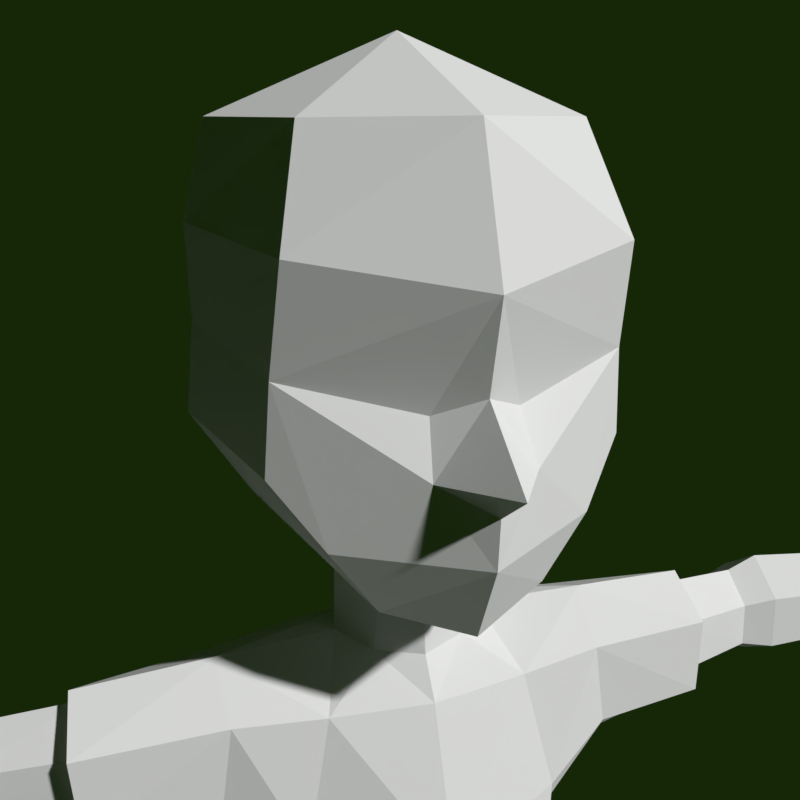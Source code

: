 # Source: emotions.blend  (saved by Blender 2.77.0; exported with 4.5.12 LTS)
import bpy
from mathutils import Matrix  # noqa: F401  (used for matrix-valued properties, if any)

bpy.ops.wm.read_factory_settings(use_empty=True)
scene = bpy.context.scene
scene.name = 'Scene'

# ---- collections
col_collection_1 = bpy.data.collections.new('Collection 1'); scene.collection.children.link(col_collection_1)

# ---- materials (node trees are filled in below, after node groups)
mat_material_001 = bpy.data.materials.new('Material.001')
mat_material_001.alpha_threshold = 0.0
mat_material_001.use_transparent_shadow = False
mat_material_001.roughness = 0.5

# ---- material node trees

# ---- world
world_world = bpy.data.worlds.new('World'); scene.world = world_world
world_world.color = (0.008009, 0.02038, 0.002452)
world_world.use_sun_shadow = False
world_world.sun_shadow_jitter_overblur = 0.0
world_world.cycles.sampling_method = 'MANUAL'

# ---- cameras
cam_camera_002 = bpy.data.cameras.new('Camera.002')
cam_camera_002.clip_end = 100.0
cam_camera_002.lens = 35.0
cam_camera_002.sensor_width = 32.0
cam_camera_002.sensor_height = 18.0
cam_camera_002.display_size = 2.0
cam_camera_002.dof.focus_distance = 0.0
cam_camera_002.dof.aperture_fstop = 128.0
cam_camera_002.dof.aperture_blades = 6

# ---- meshes
me_sphere = bpy.data.meshes.new('Sphere')
me_sphere.from_pydata([(1.002e-07, 1.958, 24.35), (8.323e-09, 2.861, 22.17), (1.002e-07, 1.958, 19.99), (1.541, 1.32, 24.35), (2.18, 1.958, 22.17), (1.541, 1.32, 19.99), (2.18, -0.2216, 24.35), (2.456, -0.2216, 22.17), (1.894, -0.2216, 19.99), (1.541, -1.763, 24.35), (1.962, -2.068, 21.92), (1.502, -2.383, 20.13), (1.002e-07, -2.584, 24.37), (8.323e-09, -2.904, 21.79), (1.002e-07, -3.219, 20.08), (-8.355e-08, -0.2216, 25.25), (0.9415, -0.4907, 19.22), (0.9694, -2.409, 19.36), (1.036e-07, -2.805, 19.09), (2.466, -0.2216, 23.26), (1.861, -2.336, 23.14), (5.426e-08, -3.126, 22.84), (2.576, -0.2216, 21.08), (2.044, -2.03, 20.88), (5.426e-08, -3.757, 21.07), (7.723e-08, -3.25, 20.68), (0.4943, -2.591, 21.57), (0.5721, -2.906, 20.98), (1.038e-07, 0.3369, 19.26), (0.6236, 0.1329, 19.28), (0.4817, -0.9821, 19.17), (1.084e-07, -1.141, 19.17), (1.204e-07, 0.7233, 17.4), (1.159, 0.8499, 17.4), (2.529, -0.7216, 18.07), (1.319, -1.474, 17.4), (1.123e-07, -1.635, 17.4), (1.214e-07, 1.108, 16.01), (1.378, 0.9003, 16.01), (2.962, -0.8114, 15.66), (1.685, -1.745, 15.75), (1.123e-07, -2.358, 15.49), (1.186e-07, 0.9103, 14.5), (1.545, 0.5654, 14.5), (2.177, -0.843, 14.56), (1.527, -1.955, 14.2), (1.109e-07, -2.517, 14.08), (2.577, 0.2506, 16.19), (2.553, 0.2479, 17.55), (2.665, -1.371, 16.25), (2.48, -1.35, 17.46), (5.598, -0.1881, 17.45), (5.598, -0.257, 16.12), (5.598, 0.2809, 16.39), (5.598, 0.3144, 17.07), (5.598, -0.7071, 16.42), (5.598, -0.6509, 17.06), (6.085, -0.1849, 17.62), (6.085, -0.2705, 15.97), (6.085, 0.3977, 16.3), (6.085, 0.4393, 17.15), (6.085, -0.8295, 16.34), (6.085, -0.7598, 17.14), (9.985, -0.6818, 17.34), (9.985, -0.7402, 16.22), (9.985, -0.2849, 16.44), (9.985, -0.2566, 17.02), (9.985, -1.121, 16.47), (9.985, -1.074, 17.01), (10.35, -1.595, 16.79), (10.35, 0.1823, 16.73), (10.6, -0.6279, 17.29), (11.66, -1.414, 16.78), (11.66, 0.02003, 16.75), (11.66, -0.6339, 17.01), (0.6043, 0.06819, 17.93), (0.6022, -1.049, 17.93), (0.9983, -0.5997, 18.05), (1.164e-07, -1.293, 17.89), (1.159e-07, 0.2221, 17.93), (1.173e-07, 1.18, 11.51), (1.716, 0.4688, 11.51), (2.488, -0.75, 11.73), (1.557, -2.36, 11.67), (1.087e-07, -2.91, 11.54), (1.202e-07, 1.665, 10.21), (2.122, 0.7536, 10.21), (2.965, -0.6335, 10.45), (1.925, -2.964, 10.39), (1.096e-07, -3.274, 10.24), (1.164e-07, 0.6333, 11.52), (1.683, 0.2586, 11.52), (2.159, -0.7987, 11.7), (1.526, -1.87, 11.66), (1.08e-07, -2.412, 11.54), (1.201e-07, 0.9683, 9.567), (1.429, 0.778, 10.19), (2.515, -0.6067, 10.39), (1.778, -1.806, 10.34), (1.095e-07, -2.412, 10.21), (1.841, 0.5765, 8.79), (2.483, -0.5321, 8.994), (1.67, -1.847, 8.944), (1.095e-07, -2.412, 9.347), (1.362, 0.7892, 5.886), (0.9125, 0.7892, 8.594), (2.168, 0.5126, 5.886), (2.634, -0.5766, 5.886), (2.059, -2.055, 5.886), (1.391, -2.332, 5.886), (0.835, -2.109, 8.626), (0.755, -2.055, 5.886), (0.3569, -1.769, 8.703), (0.5685, -0.5766, 5.886), (-0.01496, -0.5766, 8.603), (0.8885, 0.5126, 5.886), (0.3225, 0.5126, 8.368), (0.0001815, -1.819, 8.712), (0.983, 0.7482, 8.074), (2.534, -0.6209, 8.425), (0.9193, -2.142, 8.102), (0.4372, -1.81, 8.169), (0.06497, -0.6176, 8.082), (0.4033, 0.4716, 7.877), (1.739, -1.842, 8.379), (1.904, 0.5274, 8.245), (1.476, 1.039, 5.285), (2.353, 0.7378, 5.285), (2.859, -0.4473, 5.285), (2.233, -1.745, 5.285), (1.507, -2.046, 5.285), (0.9913, -1.745, 5.285), (0.612, -0.4473, 5.285), (0.9602, 0.7378, 5.285), (1.728, 1.205, 0.7294), (2.605, 0.9161, 0.8134), (3.111, -0.4473, 1.124), (2.486, -1.745, 1.235), (1.759, -2.046, 1.235), (1.244, -1.745, 1.235), (0.8646, -0.4473, 1.124), (1.213, 0.9161, 0.8134), (1.732, 0.8716, 0.5945), (2.512, 0.6143, 0.6694), (2.963, -0.567, 0.9012), (2.406, -1.723, 1.013), (1.759, -1.991, 1.013), (1.3, -1.723, 1.013), (0.9626, -0.567, 0.9012), (1.273, 0.6143, 0.6694), (1.724, 1.231, 0.1422), (2.718, 0.9033, 0.2375), (3.292, -0.4571, 0.5672), (2.583, -1.928, 0.6788), (1.759, -2.27, 0.6788), (1.175, -1.928, 0.6788), (0.7449, -0.4571, 0.5672), (1.14, 0.9033, 0.2375), (1.027, -1.48, -0.08505), (1.251, -1.48, 0.7775), (1.027, 0.403, -0.08505), (1.251, 0.403, 0.7775), (2.716, -1.48, -0.08505), (2.492, -1.48, 0.7775), (2.716, 0.403, -0.08505), (2.492, 0.403, 0.7775), (1.251, -3.082, -0.08505), (1.251, -3.082, 0.2962), (2.492, -3.082, 0.2962), (2.492, -3.082, -0.08505), (4.319, -1.236, 17.4), (4.247, -0.5848, 17.91), (3.967, 0.1704, 17.44), (3.983, 0.1201, 16.28), (4.106, -0.6884, 15.8), (4.259, -1.319, 16.33), (4.158, -1.024, 17.25), (3.925, 0.000899, 17.28), (4.118, -1.085, 16.48), (4.11, -0.548, 17.71), (3.935, -0.03568, 16.44), (4.017, -0.6233, 16.11), (2.519, -0.6873, 7.246), (1.123, -2.216, 7.081), (0.5808, -1.912, 7.114), (0.3145, -0.5766, 7.071), (0.6317, 0.5126, 6.968), (1.838, -1.928, 7.22), (1.969, 0.5405, 7.152), (1.138, 0.7892, 7.067), (2.167, 1.061, 0.7714), (2.123, -1.896, 1.235), (1.502, -1.896, 1.235), (1.47, 1.061, 0.7714), (2.122, 0.7429, 0.632), (2.083, -1.857, 1.013), (1.53, -1.857, 1.013), (1.502, 0.7429, 0.632), (2.446, -1.734, 1.124), (2.559, 0.7652, 0.7414), (1.73, 1.038, 0.6619), (1.243, 0.7652, 0.7414), (1.272, -1.734, 1.124), (1.759, -2.018, 1.124), (2.221, 1.067, 0.1898), (3.005, 0.2231, 0.4023), (2.938, -1.193, 0.623), (2.171, -2.099, 0.6788), (1.467, -2.099, 0.6788), (0.9599, -1.193, 0.623), (0.9423, 0.2231, 0.4023), (1.432, 1.067, 0.1898), (1.206, 0.7588, 0.4534), (1.238, -1.826, 0.8457), (1.759, -2.13, 0.8457), (2.495, -1.826, 0.8457), (2.615, 0.7588, 0.4534), (1.728, 1.051, 0.3684), (2.127, -1.978, 0.8457), (1.467, 0.905, 0.4109), (2.172, 0.905, 0.4109), (1.498, -1.978, 0.8457), (1.516, -1.876, 1.124), (2.103, -1.876, 1.124), (1.486, 0.9018, 0.7017), (2.144, 0.9018, 0.7017)], [], [(2, 1, 4, 5), (0, 15, 3), (1, 0, 3, 4), (4, 7, 22), (3, 15, 6), (17, 18, 31, 30), (4, 3, 6, 19), (22, 7, 10, 23), (6, 15, 9), (8, 11, 17), (19, 6, 9, 20), (27, 10, 26), (9, 15, 12), (17, 11, 14, 18), (20, 9, 12, 21), (26, 21, 13), (7, 19, 20, 10), (8, 22, 23), (5, 4, 22, 8), (7, 4, 19), (25, 27, 24), (27, 26, 13, 24), (16, 29, 5, 8), (29, 28, 2, 5), (16, 17, 30), (30, 31, 78, 76), (28, 29, 75, 79), (29, 16, 77, 75), (16, 30, 76, 77), (33, 34, 48), (35, 40, 50), (33, 38, 37, 32), (41, 40, 35), (45, 44, 40), (38, 43, 42, 37), (41, 46, 45, 40), (38, 47, 39, 44, 43), (180, 177, 54, 53), (14, 11, 27, 25), (11, 23, 10, 27), (10, 20, 21), (26, 10, 21), (44, 39, 49, 40), (36, 41, 35), (54, 51, 57, 60), (179, 176, 56, 51), (49, 50, 40), (55, 52, 58, 61), (181, 180, 53, 52), (176, 178, 55, 56), (178, 181, 52, 55), (177, 179, 51, 54), (58, 59, 65, 64), (59, 60, 66, 65), (51, 56, 62, 57), (53, 54, 60, 59), (52, 53, 59, 58), (56, 55, 61, 62), (62, 61, 67, 68), (61, 58, 64, 67), (60, 57, 63, 66), (57, 62, 68, 63), (67, 64, 69), (72, 69, 70, 73), (63, 71, 70), (66, 70, 65), (70, 69, 64, 65), (71, 74, 73), (71, 69, 72), (74, 72, 73), (66, 63, 70), (74, 71, 72), (70, 71, 73), (63, 68, 69, 71), (68, 67, 69), (16, 8, 17), (34, 35, 50), (38, 33, 48, 47), (79, 75, 33, 32), (75, 77, 34, 33), (77, 76, 35, 34), (76, 78, 36, 35), (42, 43, 81, 80), (45, 46, 84, 83), (43, 44, 82, 81), (44, 45, 83, 82), (81, 82, 87, 86), (82, 83, 88, 87), (80, 81, 86, 85), (83, 84, 89, 88), (93, 94, 99, 98), (92, 97, 96, 91), (92, 93, 98, 97), (91, 96, 95, 90), (96, 97, 101, 100), (97, 98, 102, 101), (105, 116, 95), (98, 99, 103, 110, 102), (118, 105, 100, 125), (125, 100, 101, 119), (119, 101, 102, 124), (124, 102, 110, 120), (120, 110, 112, 121), (121, 112, 114, 122), (122, 114, 116, 123), (123, 116, 105, 118), (113, 115, 133, 132), (110, 103, 112), (103, 117, 112), (116, 114, 95), (100, 105, 95, 96), (112, 117, 114), (186, 123, 118, 189), (185, 122, 123, 186), (184, 121, 122, 185), (183, 120, 121, 184), (187, 124, 120, 183), (182, 119, 124, 187), (188, 125, 119, 182), (189, 118, 125, 188), (133, 126, 134, 193, 141), (106, 107, 128, 127), (104, 106, 127, 126), (109, 111, 131, 130), (115, 104, 126, 133), (108, 109, 130, 129), (107, 108, 129, 128), (111, 113, 132, 131), (136, 137, 198, 145, 144), (131, 132, 140, 139), (129, 130, 138, 191, 137), (127, 128, 136, 135), (132, 133, 141, 140), (130, 131, 139, 192, 138), (128, 129, 137, 136), (126, 127, 135, 190, 134), (210, 212, 157), (225, 199, 143, 194), (224, 200, 142, 197), (139, 140, 148, 147, 202), (223, 203, 146, 195), (135, 136, 144, 143, 199), (140, 141, 201, 149, 148), (222, 202, 147, 196), (168, 167, 166, 169), (221, 213, 155, 208), (206, 215, 153), (220, 216, 151, 204), (219, 217, 150, 211), (213, 209, 155), (218, 214, 154, 207), (216, 205, 151), (159, 161, 160, 158), (161, 165, 164, 160), (165, 163, 162, 164), (163, 159, 167, 168), (158, 160, 164, 162), (163, 165, 161, 159), (162, 163, 168, 169), (159, 158, 166, 167), (158, 162, 169, 166), (48, 34, 171, 172), (49, 39, 174, 175), (50, 49, 175, 170), (39, 47, 173, 174), (34, 50, 170, 171), (47, 48, 172, 173), (172, 171, 179, 177), (175, 174, 181, 178), (170, 175, 178, 176), (174, 173, 180, 181), (171, 170, 176, 179), (173, 172, 177, 180), (11, 8, 23), (143, 144, 152, 205, 216), (215, 218, 207, 153), (145, 195, 218, 215), (195, 146, 214, 218), (147, 148, 156, 209, 213), (212, 219, 211, 157), (149, 197, 219, 212), (197, 142, 217, 219), (217, 220, 204, 150), (142, 194, 220, 217), (194, 143, 216, 220), (144, 145, 215, 206, 152), (214, 221, 208, 154), (146, 196, 221, 214), (196, 147, 213, 221), (203, 222, 196, 146), (138, 192, 222, 203), (192, 139, 202, 222), (198, 223, 195, 145), (137, 191, 223, 198), (191, 138, 203, 223), (201, 224, 197, 149), (141, 193, 224, 201), (193, 134, 200, 224), (200, 225, 194, 142), (134, 190, 225, 200), (190, 135, 199, 225), (148, 149, 212, 210, 156), (104, 189, 188, 106), (106, 188, 182, 107), (107, 182, 187, 108), (108, 187, 183, 109), (109, 183, 184, 111), (111, 184, 185, 113), (113, 185, 186, 115), (115, 186, 189, 104)])
_uv = me_sphere.uv_layers.new(name='UVMap')
_uv.uv.foreach_set('vector', [0.1222, 0.8992, 0.01343, 0.7988, 0.1242, 0.7419, 0.1839, 0.8431, 0.01218, 0.7281, 0.01218, 0.611, 0.095, 0.6938, 0.01343, 0.7988, 0.01218, 0.7281, 0.095, 0.6938, 0.1242, 0.7419, 0.1242, 0.7419, 0.2229, 0.6922, 0.2538, 0.7462, 0.095, 0.6938, 0.01218, 0.611, 0.1292, 0.6098, 0.7289, 0.2495, 0.6523, 0.181, 0.8548, 0.1132, 0.8851, 0.1553, 0.1242, 0.7419, 0.095, 0.6938, 0.1292, 0.6098, 0.1852, 0.6276, 0.9711, 0.452, 0.9561, 0.563, 0.791, 0.539, 0.7887, 0.4218, 0.1292, 0.6098, 0.01218, 0.611, 0.09489, 0.529, 0.9554, 0.3178, 0.706, 0.3478, 0.7289, 0.2495, 0.1852, 0.6276, 0.1292, 0.6098, 0.09489, 0.529, 0.1276, 0.5088, 0.625, 0.4038, 0.791, 0.539, 0.6273, 0.4935, 0.09489, 0.529, 0.01218, 0.611, 0.01218, 0.4841, 0.7289, 0.2495, 0.706, 0.3478, 0.5839, 0.304, 0.6523, 0.181, 0.1276, 0.5088, 0.09489, 0.529, 0.01218, 0.4841, 0.01218, 0.4549, 0.6273, 0.4935, 0.5508, 0.6176, 0.5678, 0.5111, 0.9561, 0.563, 0.9408, 0.6746, 0.751, 0.648, 0.791, 0.539, 0.9554, 0.3178, 0.9711, 0.452, 0.7887, 0.4218, 0.1839, 0.8431, 0.1242, 0.7419, 0.2538, 0.7462, 0.2657, 0.8155, 0.2229, 0.6922, 0.1242, 0.7419, 0.1852, 0.6276, 0.5678, 0.3492, 0.625, 0.4038, 0.5169, 0.3903, 0.625, 0.4038, 0.6273, 0.4935, 0.5678, 0.5111, 0.5169, 0.3903, 0.2465, 0.8888, 0.2035, 0.9, 0.1839, 0.8431, 0.2657, 0.8155, 0.2035, 0.9, 0.1761, 0.9297, 0.1222, 0.8992, 0.1839, 0.8431, 0.9461, 0.1876, 0.7289, 0.2495, 0.8851, 0.1553, 0.9584, 0.1032, 0.9584, 0.1219, 0.9192, 0.1219, 0.9192, 0.1027, 0.9584, 0.03692, 0.9584, 0.0571, 0.9192, 0.05865, 0.9192, 0.03692, 0.9584, 0.0571, 0.9584, 0.08057, 0.9192, 0.08354, 0.9192, 0.05865, 0.9584, 0.08057, 0.9584, 0.1032, 0.9192, 0.1027, 0.9192, 0.08354, 0.1571, 0.3473, 0.1032, 0.3751, 0.1288, 0.3511, 0.3487, 0.3453, 0.3466, 0.2692, 0.3767, 0.3481, 0.1571, 0.3473, 0.1446, 0.2683, 0.223, 0.2683, 0.223, 0.3473, 0.2523, 0.2549, 0.3466, 0.2692, 0.3487, 0.3453, 0.3255, 0.1888, 0.3559, 0.1916, 0.3466, 0.2692, 0.1446, 0.2683, 0.1422, 0.1827, 0.223, 0.1827, 0.223, 0.2683, 0.2523, 0.2549, 0.2523, 0.182, 0.3255, 0.1888, 0.3466, 0.2692, 0.1446, 0.2683, 0.127, 0.2947, 0.113, 0.2743, 0.1194, 0.1936, 0.1422, 0.1827, 0.7062, 0.05371, 0.7066, 0.07235, 0.6388, 0.07102, 0.6385, 0.0562, 0.5839, 0.304, 0.706, 0.3478, 0.625, 0.4038, 0.5678, 0.3492, 0.706, 0.3478, 0.7887, 0.4218, 0.791, 0.539, 0.625, 0.4038, 0.791, 0.539, 0.751, 0.648, 0.5508, 0.6176, 0.6273, 0.4935, 0.791, 0.539, 0.5508, 0.6176, 0.3559, 0.1916, 0.3622, 0.2723, 0.3729, 0.2977, 0.3466, 0.2692, 0.2523, 0.3453, 0.2523, 0.2549, 0.3487, 0.3453, 0.6388, 0.07102, 0.6393, 0.08544, 0.626, 0.08508, 0.6268, 0.07111, 0.703, 0.08821, 0.7021, 0.1027, 0.6391, 0.09978, 0.6393, 0.08544, 0.3729, 0.2977, 0.3767, 0.3481, 0.3466, 0.2692, 0.6397, 0.03036, 0.6392, 0.04275, 0.626, 0.04265, 0.6261, 0.02818, 0.7051, 0.03884, 0.7062, 0.05371, 0.6385, 0.0562, 0.6392, 0.04275, 0.7021, 0.1027, 0.7022, 0.1202, 0.6394, 0.1143, 0.6391, 0.09978, 0.7026, 0.02581, 0.7051, 0.03884, 0.6392, 0.04275, 0.6397, 0.03036, 0.7066, 0.07235, 0.703, 0.08821, 0.6393, 0.08544, 0.6388, 0.07102, 0.626, 0.04265, 0.6269, 0.05614, 0.5269, 0.05605, 0.5301, 0.04536, 0.6269, 0.05614, 0.6268, 0.07111, 0.5254, 0.07048, 0.5269, 0.05605, 0.6393, 0.08544, 0.6391, 0.09978, 0.6261, 0.09991, 0.626, 0.08508, 0.6385, 0.0562, 0.6388, 0.07102, 0.6268, 0.07111, 0.6269, 0.05614, 0.6392, 0.04275, 0.6385, 0.0562, 0.6269, 0.05614, 0.626, 0.04265, 0.6391, 0.09978, 0.6394, 0.1143, 0.6262, 0.1164, 0.6261, 0.09991, 0.6261, 0.09991, 0.6262, 0.1164, 0.5268, 0.1071, 0.5254, 0.09484, 0.6261, 0.02818, 0.626, 0.04265, 0.5301, 0.04536, 0.5281, 0.03605, 0.6268, 0.07111, 0.626, 0.08508, 0.527, 0.0829, 0.5254, 0.07048, 0.626, 0.08508, 0.6261, 0.09991, 0.5254, 0.09484, 0.527, 0.0829, 0.5281, 0.03605, 0.5301, 0.04536, 0.5154, 0.02581, 0.4803, 0.03219, 0.5154, 0.02581, 0.5148, 0.06224, 0.4837, 0.06414, 0.527, 0.0829, 0.5102, 0.08123, 0.5148, 0.06224, 0.5254, 0.07048, 0.5148, 0.06224, 0.5269, 0.05605, 0.5148, 0.06224, 0.5154, 0.02581, 0.5301, 0.04536, 0.5269, 0.05605, 0.5102, 0.08123, 0.4834, 0.07879, 0.4837, 0.06414, 0.5102, 0.08123, 0.5126, 0.1046, 0.4808, 0.09557, 0.5092, 0.1117, 0.5258, 0.1168, 0.4951, 0.1168, 0.5254, 0.07048, 0.527, 0.0829, 0.5148, 0.06224, 0.4834, 0.07879, 0.5102, 0.08123, 0.4808, 0.09557, 0.5148, 0.06224, 0.5102, 0.08123, 0.4837, 0.06414, 0.527, 0.0829, 0.5254, 0.09484, 0.5126, 0.1046, 0.5102, 0.08123, 0.5254, 0.09484, 0.5268, 0.1071, 0.5126, 0.1046, 0.9461, 0.1876, 0.9554, 0.3178, 0.7289, 0.2495, 0.3721, 0.3731, 0.3487, 0.3453, 0.3767, 0.3481, 0.1446, 0.2683, 0.1571, 0.3473, 0.1288, 0.3511, 0.127, 0.2947, 0.223, 0.3774, 0.1886, 0.3774, 0.1571, 0.3473, 0.223, 0.3473, 0.1886, 0.3774, 0.1662, 0.3847, 0.1032, 0.3751, 0.1571, 0.3473, 0.3091, 0.3827, 0.2865, 0.3753, 0.3487, 0.3453, 0.3721, 0.3731, 0.2865, 0.3753, 0.2523, 0.3732, 0.2523, 0.3453, 0.3487, 0.3453, 0.223, 0.1827, 0.1422, 0.1827, 0.1383, 0.103, 0.223, 0.103, 0.3255, 0.1888, 0.2523, 0.182, 0.2523, 0.1023, 0.3291, 0.1095, 0.1422, 0.1827, 0.1194, 0.1936, 0.1144, 0.1144, 0.1383, 0.103, 0.3559, 0.1916, 0.3255, 0.1888, 0.3291, 0.1095, 0.3609, 0.1124, 0.1383, 0.103, 0.1144, 0.1144, 0.07692, 0.04599, 0.1091, 0.03296, 0.3609, 0.1124, 0.3291, 0.1095, 0.3556, 0.04065, 0.3984, 0.04399, 0.223, 0.103, 0.1383, 0.103, 0.1091, 0.03296, 0.223, 0.03296, 0.3291, 0.1095, 0.2523, 0.1023, 0.2523, 0.03248, 0.3556, 0.04065, 0.9784, 0.8971, 0.9777, 0.9631, 0.9137, 0.9683, 0.9138, 0.8859, 0.9756, 0.8434, 0.9117, 0.8418, 0.9049, 0.7829, 0.9655, 0.7964, 0.9756, 0.8434, 0.9784, 0.8971, 0.9138, 0.8859, 0.9117, 0.8418, 0.9655, 0.7964, 0.9049, 0.7829, 0.9126, 0.72, 0.9739, 0.7275, 0.9049, 0.7829, 0.9117, 0.8418, 0.8654, 0.8409, 0.8572, 0.8008, 0.9117, 0.8418, 0.9138, 0.8859, 0.8668, 0.8897, 0.8654, 0.8409, 0.8526, 0.7561, 0.8446, 0.7271, 0.9126, 0.72, 0.9138, 0.8859, 0.9137, 0.9683, 0.8948, 0.9699, 0.8534, 0.9321, 0.8668, 0.8897, 0.826, 0.7562, 0.8526, 0.7561, 0.8572, 0.8008, 0.8294, 0.8004, 0.8294, 0.8004, 0.8572, 0.8008, 0.8654, 0.8409, 0.8357, 0.8404, 0.8357, 0.8404, 0.8654, 0.8409, 0.8668, 0.8897, 0.8368, 0.8888, 0.8368, 0.8888, 0.8668, 0.8897, 0.8534, 0.9321, 0.8254, 0.9302, 0.8254, 0.9302, 0.8534, 0.9321, 0.8594, 0.9552, 0.8309, 0.9535, 0.8309, 0.9535, 0.8594, 0.9552, 0.8556, 0.9738, 0.8278, 0.9722, 0.8317, 0.7132, 0.8584, 0.7127, 0.8446, 0.7271, 0.8194, 0.7278, 0.8194, 0.7278, 0.8446, 0.7271, 0.8526, 0.7561, 0.826, 0.7562, 0.6491, 0.717, 0.6471, 0.7331, 0.6164, 0.733, 0.6186, 0.7155, 0.8534, 0.9321, 0.8948, 0.9699, 0.8594, 0.9552, 0.8948, 0.9699, 0.8613, 0.9726, 0.8594, 0.9552, 0.8446, 0.7271, 0.8584, 0.7127, 0.9126, 0.72, 0.8572, 0.8008, 0.8526, 0.7561, 0.9126, 0.72, 0.9049, 0.7829, 0.8594, 0.9552, 0.8613, 0.9726, 0.8556, 0.9738, 0.7333, 0.7305, 0.8194, 0.7278, 0.826, 0.7562, 0.7351, 0.7566, 0.7404, 0.7151, 0.8317, 0.7132, 0.8194, 0.7278, 0.7333, 0.7305, 0.7337, 0.948, 0.8309, 0.9535, 0.8278, 0.9722, 0.7329, 0.9665, 0.7299, 0.9238, 0.8254, 0.9302, 0.8309, 0.9535, 0.7337, 0.948, 0.7341, 0.8855, 0.8368, 0.8888, 0.8254, 0.9302, 0.7299, 0.9238, 0.7342, 0.8384, 0.8357, 0.8404, 0.8368, 0.8888, 0.7341, 0.8855, 0.7343, 0.799, 0.8294, 0.8004, 0.8357, 0.8404, 0.7342, 0.8384, 0.7351, 0.7566, 0.826, 0.7562, 0.8294, 0.8004, 0.7343, 0.799, 0.6164, 0.733, 0.6133, 0.759, 0.3653, 0.7417, 0.369, 0.729, 0.3727, 0.7162, 0.6393, 0.7976, 0.6327, 0.8365, 0.6005, 0.8357, 0.6079, 0.8032, 0.6442, 0.757, 0.6393, 0.7976, 0.6079, 0.8032, 0.6133, 0.759, 0.6343, 0.9174, 0.6364, 0.9424, 0.6044, 0.9411, 0.6021, 0.9139, 0.6471, 0.7331, 0.6442, 0.757, 0.6133, 0.759, 0.6164, 0.733, 0.6314, 0.8822, 0.6343, 0.9174, 0.6021, 0.9139, 0.599, 0.8756, 0.6327, 0.8365, 0.6314, 0.8822, 0.599, 0.8756, 0.6005, 0.8357, 0.6364, 0.9424, 0.6379, 0.9608, 0.606, 0.9611, 0.6044, 0.9411, 0.3892, 0.8164, 0.3667, 0.8813, 0.361, 0.8838, 0.3554, 0.8864, 0.3641, 0.8222, 0.6044, 0.9411, 0.606, 0.9611, 0.3679, 0.9672, 0.3721, 0.9467, 0.599, 0.8756, 0.6021, 0.9139, 0.3699, 0.9196, 0.3683, 0.9004, 0.3667, 0.8813, 0.6079, 0.8032, 0.6005, 0.8357, 0.3892, 0.8164, 0.3642, 0.7864, 0.6186, 0.7155, 0.6164, 0.733, 0.3727, 0.7162, 0.3905, 0.7006, 0.6021, 0.9139, 0.6044, 0.9411, 0.3721, 0.9467, 0.371, 0.9332, 0.3699, 0.9196, 0.6005, 0.8357, 0.599, 0.8756, 0.3667, 0.8813, 0.3892, 0.8164, 0.6133, 0.759, 0.6079, 0.8032, 0.3642, 0.7864, 0.3647, 0.764, 0.3653, 0.7417, 0.3537, 0.7001, 0.3546, 0.7137, 0.3441, 0.709, 0.3614, 0.7625, 0.3608, 0.7836, 0.3575, 0.7808, 0.358, 0.7609, 0.3654, 0.7293, 0.3619, 0.7414, 0.3585, 0.741, 0.3618, 0.7297, 0.3721, 0.9467, 0.3679, 0.9672, 0.3557, 0.963, 0.3601, 0.9447, 0.3661, 0.9457, 0.3625, 0.9019, 0.364, 0.92, 0.3582, 0.9205, 0.3568, 0.9035, 0.3642, 0.7864, 0.3892, 0.8164, 0.3641, 0.8222, 0.3575, 0.7808, 0.3608, 0.7836, 0.3905, 0.7006, 0.3727, 0.7162, 0.3689, 0.7173, 0.3651, 0.7184, 0.3787, 0.7042, 0.3651, 0.9329, 0.3661, 0.9457, 0.3601, 0.9447, 0.3591, 0.9326, 0.5207, 0.5637, 0.5215, 0.5864, 0.5285, 0.5862, 0.5276, 0.5634, 0.3505, 0.935, 0.3516, 0.9488, 0.3431, 0.9528, 0.3418, 0.9374, 0.3374, 0.8546, 0.3462, 0.8825, 0.337, 0.8785, 0.3465, 0.7621, 0.346, 0.7847, 0.3344, 0.7885, 0.3351, 0.7632, 0.3509, 0.7266, 0.3471, 0.7394, 0.3357, 0.7379, 0.3399, 0.7234, 0.3516, 0.9488, 0.3411, 0.9644, 0.3431, 0.9528, 0.3478, 0.9019, 0.3493, 0.9212, 0.3405, 0.922, 0.3388, 0.9003, 0.346, 0.7847, 0.3361, 0.8095, 0.3344, 0.7885, 0.5132, 0.6159, 0.5136, 0.6505, 0.5299, 0.6503, 0.5296, 0.6158, 0.5136, 0.6505, 0.508, 0.6725, 0.5224, 0.6803, 0.5299, 0.6503, 0.508, 0.5004, 0.5103, 0.5348, 0.5266, 0.5338, 0.5243, 0.4993, 0.3984, 0.5652, 0.4524, 0.5652, 0.4524, 0.638, 0.3984, 0.638, 1.249, 0.1423, 1.265, 0.1423, 1.265, 0.1566, 1.249, 0.1566, 0.3984, 0.5652, 0.3984, 0.4833, 0.4524, 0.4833, 0.4524, 0.5652, 0.5266, 0.5338, 0.5103, 0.5348, 0.5207, 0.5637, 0.5276, 0.5634, 0.5132, 0.6159, 0.5296, 0.6158, 0.5285, 0.5862, 0.5215, 0.5864, 1.249, 0.1423, 1.249, 0.1566, 1.235, 0.1547, 1.235, 0.1442, 0.1288, 0.3511, 0.1032, 0.3751, 0.014, 0.3816, 0.03096, 0.3578, 0.3729, 0.2977, 0.3622, 0.2723, 0.4527, 0.2733, 0.462, 0.2999, 0.3767, 0.3481, 0.3729, 0.2977, 0.462, 0.2999, 0.4656, 0.3536, 0.113, 0.2743, 0.127, 0.2947, 0.02999, 0.2991, 0.02254, 0.2753, 0.3721, 0.3731, 0.3767, 0.3481, 0.4656, 0.3536, 0.4613, 0.3796, 0.127, 0.2947, 0.1288, 0.3511, 0.03096, 0.3578, 0.02999, 0.2991, 0.04456, 0.2009, 0.04673, 0.2175, 0.06237, 0.2162, 0.06159, 0.2004, 0.04891, 0.1527, 0.04939, 0.1671, 0.06408, 0.168, 0.06464, 0.1543, 0.05004, 0.1356, 0.04891, 0.1527, 0.06464, 0.1543, 0.06614, 0.1381, 0.04939, 0.1671, 0.04704, 0.1828, 0.06309, 0.1832, 0.06408, 0.168, 0.05295, 0.1202, 0.05004, 0.1356, 0.06614, 0.1381, 0.06815, 0.1236, 0.04704, 0.1828, 0.04456, 0.2009, 0.06159, 0.2004, 0.06309, 0.1832, 0.706, 0.3478, 0.9554, 0.3178, 0.7887, 0.4218, 0.3575, 0.7808, 0.3641, 0.8222, 0.3378, 0.8306, 0.3361, 0.8095, 0.346, 0.7847, 0.3462, 0.8825, 0.3478, 0.9019, 0.3388, 0.9003, 0.337, 0.8785, 0.3554, 0.8864, 0.3568, 0.9035, 0.3478, 0.9019, 0.3462, 0.8825, 0.3568, 0.9035, 0.3582, 0.9205, 0.3493, 0.9212, 0.3478, 0.9019, 0.3601, 0.9447, 0.3557, 0.963, 0.3391, 0.9759, 0.3411, 0.9644, 0.3516, 0.9488, 0.3546, 0.7137, 0.3509, 0.7266, 0.3399, 0.7234, 0.3441, 0.709, 0.3651, 0.7184, 0.3618, 0.7297, 0.3509, 0.7266, 0.3546, 0.7137, 0.3618, 0.7297, 0.3585, 0.741, 0.3471, 0.7394, 0.3509, 0.7266, 0.3471, 0.7394, 0.3465, 0.7621, 0.3351, 0.7632, 0.3357, 0.7379, 0.3585, 0.741, 0.358, 0.7609, 0.3465, 0.7621, 0.3471, 0.7394, 0.358, 0.7609, 0.3575, 0.7808, 0.346, 0.7847, 0.3465, 0.7621, 0.3641, 0.8222, 0.3554, 0.8864, 0.3462, 0.8825, 0.3374, 0.8546, 0.3378, 0.8306, 0.3493, 0.9212, 0.3505, 0.935, 0.3418, 0.9374, 0.3405, 0.922, 0.3582, 0.9205, 0.3591, 0.9326, 0.3505, 0.935, 0.3493, 0.9212, 0.3591, 0.9326, 0.3601, 0.9447, 0.3516, 0.9488, 0.3505, 0.935, 0.364, 0.92, 0.3651, 0.9329, 0.3591, 0.9326, 0.3582, 0.9205, 0.3699, 0.9196, 0.371, 0.9332, 0.3651, 0.9329, 0.364, 0.92, 0.371, 0.9332, 0.3721, 0.9467, 0.3661, 0.9457, 0.3651, 0.9329, 0.361, 0.8838, 0.3625, 0.9019, 0.3568, 0.9035, 0.3554, 0.8864, 0.3667, 0.8813, 0.3683, 0.9004, 0.3625, 0.9019, 0.361, 0.8838, 0.3683, 0.9004, 0.3699, 0.9196, 0.364, 0.92, 0.3625, 0.9019, 0.3689, 0.7173, 0.3654, 0.7293, 0.3618, 0.7297, 0.3651, 0.7184, 0.3727, 0.7162, 0.369, 0.729, 0.3654, 0.7293, 0.3689, 0.7173, 0.369, 0.729, 0.3653, 0.7417, 0.3619, 0.7414, 0.3654, 0.7293, 0.3619, 0.7414, 0.3614, 0.7625, 0.358, 0.7609, 0.3585, 0.741, 0.3653, 0.7417, 0.3647, 0.764, 0.3614, 0.7625, 0.3619, 0.7414, 0.3647, 0.764, 0.3642, 0.7864, 0.3608, 0.7836, 0.3614, 0.7625, 0.3787, 0.7042, 0.3651, 0.7184, 0.3546, 0.7137, 0.3537, 0.7001, 0.3632, 0.6911, 0.6442, 0.757, 0.7351, 0.7566, 0.7343, 0.799, 0.6393, 0.7976, 0.6393, 0.7976, 0.7343, 0.799, 0.7342, 0.8384, 0.6327, 0.8365, 0.6327, 0.8365, 0.7342, 0.8384, 0.7341, 0.8855, 0.6314, 0.8822, 0.6314, 0.8822, 0.7341, 0.8855, 0.7299, 0.9238, 0.6343, 0.9174, 0.6343, 0.9174, 0.7299, 0.9238, 0.7337, 0.948, 0.6364, 0.9424, 0.6364, 0.9424, 0.7337, 0.948, 0.7329, 0.9665, 0.6379, 0.9608, 0.6491, 0.717, 0.7404, 0.7151, 0.7333, 0.7305, 0.6471, 0.7331, 0.6471, 0.7331, 0.7333, 0.7305, 0.7351, 0.7566, 0.6442, 0.757])
me_sphere.materials.append(mat_material_001)
me_sphere.use_remesh_preserve_volume = False
me_sphere.use_remesh_preserve_attributes = False
me_sphere.use_mirror_vertex_groups = False
me_sphere.use_paint_bone_selection = False
me_sphere.use_paint_mask_vertex = True
me_sphere.update()
arm_armature = bpy.data.armatures.new('Armature')  # bones are not reproduced

# ---- objects
ob_camera = bpy.data.objects.new('Camera', cam_camera_002)
ob_armature = bpy.data.objects.new('Armature', arm_armature)
ob_sphere = bpy.data.objects.new('Sphere', me_sphere)

# ---- transforms, parenting, visibility, modifiers, constraints
ob_camera.location = (-3.462, -10.11, 24.43)
ob_camera.rotation_euler = (1.249, 8.292e-07, -0.3402)
ob_camera.lineart.crease_threshold = 0.0
ob_armature.location = (0.0, 0.0, 0.0)
ob_armature.show_in_front = True
ob_armature.lineart.crease_threshold = 0.0
ob_sphere.parent = ob_armature
ob_sphere.location = (0.0, 0.0, 0.0)
ob_sphere.lineart.crease_threshold = 0.0
_vg = ob_sphere.vertex_groups.new(name='Bone')
for _i, _w in zip([46, 80, 81, 82, 83, 84, 85, 86, 87, 88, 89, 90, 91, 92, 93, 94, 95, 96, 97, 98, 99, 100, 103, 105, 110, 112, 114, 116, 117, 118, 120, 121, 122, 123, 125, 183, 184, 185, 186, 188, 189], [0.01669, 0.03223, 0.01131, 0.002825, 0.03483, 0.0968, 0.3364, 0.1018, 0.06596, 0.08145, 0.2285, 0.1563, 0.1738, 0.06927, 0.09034, 0.2018, 0.64, 0.5153, 0.05652, 0.05289, 0.3381, 0.1204, 0.3106, 0.1707, 0.09005, 0.1557, 0.5419, 0.1987, 0.2239, 0.06283, 0.01524, 0.05926, 0.1382, 0.07643, 0.02333, 0.00762, 0.02963, 0.06909, 0.03821, 0.01166, 0.03141]): _vg.add([_i], _w, 'REPLACE')
_vg = ob_sphere.vertex_groups.new(name='Bone.002')
for _i, _w in zip([16, 17, 28, 29, 30, 31, 32, 33, 34, 35, 36, 37, 38, 39, 40, 41, 42, 43, 44, 45, 46, 47, 48, 49, 50, 75, 76, 77, 78, 79, 80, 81, 82, 83, 84, 85, 86, 87, 88, 89, 90, 91, 92, 93, 94, 95, 96, 97, 98, 99, 100, 102, 103, 105, 110, 112, 116, 117, 173, 174], [0.06499, 0.003421, 0.1131, 0.07609, 0.06074, 0.07155, 0.7529, 0.3519, 0.06284, 0.2085, 0.822, 0.8506, 0.6449, 0.1469, 0.6493, 0.8817, 0.967, 0.9115, 0.8141, 0.8776, 0.8982, 0.1689, 0.1153, 0.1032, 0.006388, 0.7555, 0.8513, 0.6969, 0.8876, 0.7714, 0.9534, 0.9461, 0.9279, 0.9157, 0.8644, 0.6561, 0.8735, 0.8981, 0.8796, 0.7385, 0.7666, 0.5781, 0.535, 0.4585, 0.3719, 0.181, 0.1412, 0.09556, 0.1129, 0.1592, 0.01517, 0.009814, 0.1291, 0.03057, 0.0127, 0.007442, 0.008901, 0.02905, 0.006284, 0.008154]): _vg.add([_i], _w, 'REPLACE')
_vg = ob_sphere.vertex_groups.new(name='Bone.001')
for _i, _w in zip([0, 1, 2, 3, 4, 5, 6, 7, 8, 9, 10, 11, 12, 13, 14, 15, 16, 17, 18, 19, 20, 21, 22, 23, 24, 25, 26, 27, 28, 29, 30, 31, 32, 33, 75, 76, 77, 78, 79], [1.0, 1.0, 1.0, 1.0, 1.0, 1.0, 1.0, 1.0, 1.0, 1.0, 1.0, 1.0, 1.0, 1.0, 1.0, 1.0, 1.0, 1.0, 1.0, 1.0, 1.0, 1.0, 1.0, 1.0, 1.0, 1.0, 1.0, 1.0, 1.0, 1.0, 1.0, 1.0, 0.05198, 0.0009308, 0.1011, 0.06564, 0.1212, 0.07039, 0.1204]): _vg.add([_i], _w, 'REPLACE')
_vg = ob_sphere.vertex_groups.new(name='Bone.001_L')
_vg = ob_sphere.vertex_groups.new(name='Bone.001_R')
_vg = ob_sphere.vertex_groups.new(name='Bone.003')
_vg = ob_sphere.vertex_groups.new(name='Arm1_L')
for _i, _w in zip([11, 16, 17, 18, 30, 31, 32, 34, 35, 36, 37, 39, 40, 41, 42, 43, 44, 45, 46, 47, 48, 49, 50, 51, 52, 53, 54, 55, 56, 57, 58, 59, 60, 61, 62, 75, 76, 77, 78, 79, 82, 83, 84, 87, 88, 89, 170, 171, 172, 173, 174, 175, 176, 177, 178, 179, 180, 181], [0.0, 0.0, 0.0, 0.0, 0.0, 0.0, 6.975e-11, 0.7283, 0.009629, 8.246e-21, 2.955e-10, 0.3683, 0.03226, 8.713e-09, 1.167e-17, 1.211e-08, 2.002e-07, 4.825e-12, 1.826e-05, 0.7523, 0.6549, 0.3128, 0.968, 0.9572, 0.9097, 0.9399, 0.9593, 0.9126, 0.9505, 0.4769, 0.1882, 0.4789, 0.5083, 0.1141, 0.1196, 7.544e-14, 1.824e-10, 0.0, 4.96e-21, 0.0005076, 3.12e-05, 7.486e-15, 0.00107, 0.02106, 0.02653, 0.01406, 0.9868, 0.9866, 0.9761, 0.969, 0.9676, 0.9761, 0.9919, 0.989, 0.9888, 0.9897, 0.9864, 0.9852]): _vg.add([_i], _w, 'REPLACE')
_vg = ob_sphere.vertex_groups.new(name='Arm2_L')
for _i, _w in zip([51, 52, 53, 54, 55, 56, 57, 58, 59, 60, 61, 62, 63, 64, 65, 66, 67, 68, 69, 70, 71, 72, 73, 74], [0.03546, 0.09004, 0.05992, 0.03109, 0.08721, 0.04881, 0.5231, 0.8118, 0.5211, 0.4917, 0.8859, 0.8804, 0.9981, 0.9984, 0.9966, 0.9963, 0.9992, 1.0, 1.0, 0.9989, 0.9998, 1.0, 0.9998, 0.9999]): _vg.add([_i], _w, 'REPLACE')
_vg = ob_sphere.vertex_groups.new(name='Arm1_R')
_vg = ob_sphere.vertex_groups.new(name='Arm2_R')
_vg = ob_sphere.vertex_groups.new(name='Bone_L')
for _i, _w in zip([83, 88, 90, 91, 92, 93, 94, 95, 96, 97, 98, 99, 100, 101, 102, 103, 104, 105, 106, 107, 108, 109, 110, 111, 112, 113, 114, 115, 116, 117, 118, 119, 120, 121, 122, 123, 124, 125, 126, 129, 130, 131, 132, 133, 182, 183, 184, 185, 186, 187, 188, 189], [0.5546, 0.5546, 0.07581, 0.2461, 0.3943, 0.4493, 0.4232, 0.1744, 0.3381, 0.8459, 0.8316, 0.4981, 0.8309, 0.9593, 0.9391, 0.5545, 0.111, 0.7689, 0.05612, 0.03582, 0.4495, 0.6308, 0.8669, 0.6928, 0.8055, 0.6939, 0.4432, 0.1977, 0.7483, 0.7275, 0.8808, 0.9718, 0.9322, 0.9154, 0.837, 0.8619, 0.9631, 0.9147, 0.01023, 0.07443, 0.1325, 0.1508, 0.1251, 0.04253, 0.5038, 0.7815, 0.8041, 0.7655, 0.5298, 0.7063, 0.4854, 0.4959]): _vg.add([_i], _w, 'REPLACE')
_vg = ob_sphere.vertex_groups.new(name='Bone_L.001')
for _i, _w in zip([104, 106, 107, 108, 109, 111, 113, 115, 118, 120, 123, 125, 126, 127, 128, 129, 130, 131, 132, 133, 134, 135, 136, 137, 138, 139, 140, 141, 142, 143, 144, 145, 146, 147, 148, 149, 150, 151, 152, 153, 154, 155, 156, 157, 158, 160, 161, 162, 163, 164, 165, 182, 183, 184, 185, 186, 187, 188, 189, 190, 191, 192, 193, 194, 195, 196, 197, 198, 199, 200, 201, 202, 203, 204, 205, 206, 207, 208, 209, 210, 211, 212, 213, 214, 215, 216, 217, 218, 219, 220, 221, 222, 223, 224, 225], [0.8851, 0.9417, 0.9567, 0.5497, 0.3674, 0.3035, 0.3009, 0.7973, 0.03908, 0.004517, 0.0524, 0.02938, 0.969, 0.9832, 0.987, 0.9254, 0.867, 0.8484, 0.8738, 0.9526, 0.9972, 0.9971, 0.9984, 0.9935, 0.9892, 0.9853, 0.9947, 0.9969, 0.997, 0.9973, 0.9983, 0.9931, 0.9894, 0.9869, 0.995, 0.9965, 0.997, 0.9972, 0.9988, 0.9925, 0.9894, 0.9871, 0.9955, 0.9967, 0.008553, 0.4293, 0.175, 0.007315, 0.02433, 0.513, 0.7843, 0.4784, 0.186, 0.1517, 0.1505, 0.4249, 0.2748, 0.4855, 0.4621, 0.9972, 0.9914, 0.9872, 0.997, 0.9971, 0.9912, 0.9881, 0.9968, 0.9933, 0.9972, 0.9971, 0.9967, 0.9861, 0.9893, 0.9971, 0.998, 0.9957, 0.9909, 0.9883, 0.9913, 0.9961, 0.9968, 0.9966, 0.987, 0.9894, 0.9928, 0.9972, 0.997, 0.9911, 0.9968, 0.9971, 0.9882, 0.9877, 0.9913, 0.9969, 0.9972]): _vg.add([_i], _w, 'REPLACE')
_vg = ob_sphere.vertex_groups.new(name='Bone_L.002')
for _i, _w in zip([134, 135, 137, 138, 139, 141, 142, 143, 145, 146, 147, 149, 150, 151, 152, 153, 154, 155, 156, 157, 158, 159, 160, 161, 162, 163, 164, 165, 166, 167, 168, 169, 190, 191, 192, 193, 194, 195, 196, 197, 198, 199, 200, 201, 202, 203, 204, 205, 206, 207, 208, 209, 210, 211, 212, 213, 214, 215, 216, 217, 218, 219, 220, 221, 222, 223, 224, 225], [1.0, 1.0, 1.0, 1.0, 1.0, 1.0, 1.0, 1.0, 1.0, 1.0, 1.0, 1.0, 1.0, 1.0, 1.0, 1.0, 1.0, 1.0, 1.0, 1.0, 0.9054, 0.9387, 0.5666, 0.8213, 0.9201, 0.9183, 0.4836, 0.2126, 0.09485, 0.1087, 0.08461, 0.08214, 1.0, 1.0, 1.0, 1.0, 1.0, 1.0, 1.0, 1.0, 1.0, 1.0, 1.0, 1.0, 1.0, 1.0, 1.0, 1.0, 1.0, 1.0, 1.0, 1.0, 1.0, 1.0, 1.0, 1.0, 1.0, 1.0, 1.0, 1.0, 1.0, 1.0, 1.0, 1.0, 1.0, 1.0, 1.0, 1.0]): _vg.add([_i], _w, 'REPLACE')
_vg = ob_sphere.vertex_groups.new(name='Bone_L.003')
for _i, _w in zip([158, 159, 162, 163, 166, 167, 168, 169], [0.06532, 0.04228, 0.05128, 0.039, 0.9023, 0.8888, 0.9124, 0.9152]): _vg.add([_i], _w, 'REPLACE')
_vg = ob_sphere.vertex_groups.new(name='Bone_R')
_vg = ob_sphere.vertex_groups.new(name='Bone_R.001')
_vg = ob_sphere.vertex_groups.new(name='Bone_R.002')
_vg = ob_sphere.vertex_groups.new(name='Bone_R.003')
_m = ob_sphere.modifiers.new('Mirror', 'MIRROR')
_m.merge_threshold = 0.01
_m = ob_sphere.modifiers.new('Armature', 'ARMATURE')
_m.object = ob_armature

# ---- collection membership
col_collection_1.objects.link(ob_camera)
col_collection_1.objects.link(ob_armature)
col_collection_1.objects.link(ob_sphere)

# ---- scene / render settings (as saved in the file)
scene.camera = ob_camera
scene.frame_start = 1; scene.frame_end = 39; scene.frame_set(33)
scene.render.engine = 'BLENDER_EEVEE_NEXT'
scene.render.image_settings.file_format = 'FFMPEG'
scene.render.resolution_x = 720
scene.render.resolution_y = 720
scene.render.dither_intensity = 0.0
scene.cycles.use_denoising = False
scene.cycles.samples = 128
scene.cycles.sampling_pattern = 'TABULATED_SOBOL'
scene.cycles.light_sampling_threshold = 0.0
scene.cycles.use_adaptive_sampling = False
scene.cycles.use_light_tree = False
scene.cycles.blur_glossy = 0.0
scene.cycles.sample_clamp_indirect = 0.0
scene.view_settings.view_transform = 'Standard'
bpy.context.view_layer.update()

# ---- added for rendering (the .blend has no usable light): sun
light_auto_sun = bpy.data.lights.new('AutoSun', 'SUN')
light_auto_sun.energy = 3.0
light_auto_sun.angle = 0.0523599
ob_auto_sun = bpy.data.objects.new('AutoSun', light_auto_sun)
scene.collection.objects.link(ob_auto_sun)
ob_auto_sun.rotation_euler = (0.872665, 0.174533, 0.523599)
bpy.context.view_layer.update()
